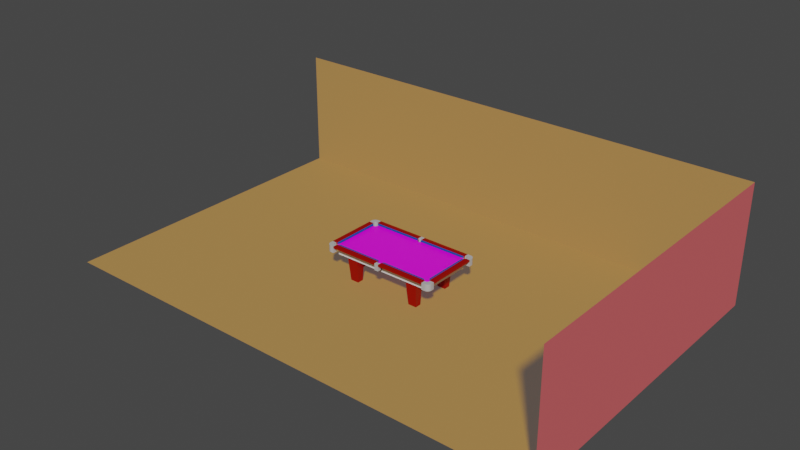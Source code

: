 # Source: p7.blend  (saved by Blender 2.80.75; exported with 4.5.12 LTS)
import bpy
from mathutils import Matrix  # noqa: F401  (used for matrix-valued properties, if any)

bpy.ops.wm.read_factory_settings(use_empty=True)
scene = bpy.context.scene
scene.name = 'Scene'

# ---- collections
col_ends = bpy.data.collections.new('Ends'); scene.collection.children.link(col_ends)
col_sides = bpy.data.collections.new('Sides'); scene.collection.children.link(col_sides)

# ---- images (referenced by path relative to the original .blend; pixels are not part of the script)
import os
ASSET_DIR = os.environ.get("B2B_ASSET_DIR", "")  # directory of the original .blend (textures are referenced by path, not embedded)
HERE = os.path.dirname(os.path.abspath(__file__))  # packed textures are extracted next to this script under _unpacked/

def load_image(name, relpath, width, height, colorspace="sRGB"):
    """Load a texture the original file referenced (path relative to the .blend, or extracted next to this script)."""
    p = next((c for c in (os.path.join(HERE, relpath), os.path.join(ASSET_DIR, relpath)) if relpath and os.path.exists(c)), "")
    if p:
        img = bpy.data.images.load(p, check_existing=True)
        img.name = name
    else:  # same state as the original file: an image datablock whose file is absent (Cycles renders it pink)
        img = bpy.data.images.new(name, width, height)
        img.source = "FILE"
        img.filepath = "//" + (relpath or name)
    img.colorspace_settings.name = colorspace
    return img
img_cushion_jpg = load_image('cushion.jpg', 'cushion.jpg', 1024, 1024, 'sRGB')

# ---- materials (node trees are filled in below, after node groups)
mat_material_004 = bpy.data.materials.new('Material.004')
mat_material_004.use_transparent_shadow = False
mat_material_001 = bpy.data.materials.new('Material.001')
mat_material_001.use_transparent_shadow = False
mat_material_001.preview_render_type = 'CUBE'
mat_floor = bpy.data.materials.new('floor')
mat_floor.use_transparent_shadow = False
mat_wall1 = bpy.data.materials.new('wall1')
mat_wall1.use_transparent_shadow = False
mat_material = bpy.data.materials.new('Material')
mat_material.use_transparent_shadow = False
mat_cushionblue = bpy.data.materials.new('CushionBlue')
mat_cushionblue.use_backface_culling = True
mat_cushionblue.use_transparent_shadow = False
mat_blackpocket = bpy.data.materials.new('blackpocket')
mat_blackpocket.use_transparent_shadow = False

# ---- node groups
ng_auto_smooth = bpy.data.node_groups.new('Auto Smooth', 'GeometryNodeTree')
_s = ng_auto_smooth.interface.new_socket(name='Geometry', in_out='OUTPUT', socket_type='NodeSocketGeometry')
_s = ng_auto_smooth.interface.new_socket(name='Geometry', in_out='INPUT', socket_type='NodeSocketGeometry')
_s = ng_auto_smooth.interface.new_socket(name='Angle', in_out='INPUT', socket_type='NodeSocketFloat')
_s.subtype = 'ANGLE'
_s.min_value = 0.0
_s.max_value = 3.142
ng_auto_smooth.is_modifier = True
_N = ng_auto_smooth.nodes; _L = ng_auto_smooth.links
n0 = _N.new('NodeGroupOutput'); n0.name = 'Group Output'; n0.location = (480, -100)
n1 = _N.new('NodeGroupInput'); n1.name = 'Group Input'; n1.location = (-420, -300)
n2 = _N.new('NodeGroupInput'); n2.name = 'Group Input.001'; n2.location = (-60, -100)
n3 = _N.new('GeometryNodeSetShadeSmooth'); n3.name = 'Set Shade Smooth'; n3.location = (120, -100)
n3.domain = 'EDGE'
n4 = _N.new('GeometryNodeSetShadeSmooth'); n4.name = 'Set Shade Smooth.001'; n4.location = (300, -100)
n5 = _N.new('GeometryNodeInputMeshEdgeAngle'); n5.name = 'Edge Angle'; n5.location = (-420, -220)
n6 = _N.new('GeometryNodeInputEdgeSmooth'); n6.name = 'Is Edge Smooth'; n6.location = (-60, -160)
n7 = _N.new('GeometryNodeInputShadeSmooth'); n7.name = 'Is Face Smooth'; n7.location = (-240, -340)
n8 = _N.new('FunctionNodeBooleanMath'); n8.name = 'Boolean Math'; n8.location = (-60, -220)
n9 = _N.new('FunctionNodeCompare'); n9.name = 'Compare'; n9.location = (-240, -180)
n9.operation = 'LESS_EQUAL'
_L.new(n5.outputs[0], n9.inputs[0])
_L.new(n4.outputs[0], n0.inputs[0])
_L.new(n1.outputs[1], n9.inputs[1])
_L.new(n9.outputs[0], n8.inputs[0])
_L.new(n7.outputs[0], n8.inputs[1])
_L.new(n2.outputs[0], n3.inputs[0])
_L.new(n6.outputs[0], n3.inputs[1])
_L.new(n3.outputs[0], n4.inputs[0])
_L.new(n8.outputs[0], n3.inputs[2])
n0.is_active_output = True

# ---- material node trees
mat_material_004.use_nodes = True; mat_material_004.node_tree.nodes.clear()
_N = mat_material_004.node_tree.nodes; _L = mat_material_004.node_tree.links
n0 = _N.new('ShaderNodeOutputMaterial'); n0.name = 'Material Output'; n0.location = (300, 300)
n1 = _N.new('ShaderNodeBsdfPrincipled'); n1.name = 'Principled BSDF'; n1.location = (10, 300)
n1.distribution = 'GGX'
n1.subsurface_method = 'BURLEY'
n1.inputs[3].default_value = 1.45
n1.inputs[27].default_value = (0.0, 0.0, 0.0, 1.0)
n1.inputs[28].default_value = 1.0
n2 = _N.new('ShaderNodeTexImage'); n2.name = 'Image Texture'; n2.location = (-300, 300)
n2.image = img_cushion_jpg
_L.new(n1.outputs[0], n0.inputs[0])
_L.new(n2.outputs[0], n1.inputs[0])
n0.is_active_output = True
mat_material_001.use_nodes = True; mat_material_001.node_tree.nodes.clear()
_N = mat_material_001.node_tree.nodes; _L = mat_material_001.node_tree.links
n0 = _N.new('ShaderNodeOutputMaterial'); n0.name = 'Material Output'; n0.location = (300, 300)
n1 = _N.new('ShaderNodeBsdfPrincipled'); n1.name = 'Principled BSDF'; n1.location = (10, 300)
n1.distribution = 'GGX'
n1.subsurface_method = 'BURLEY'
n1.inputs[0].default_value = (0.477, 0.477, 0.477, 1.0)
n1.inputs[2].default_value = 0.0
n1.inputs[3].default_value = 1.45
n1.inputs[13].default_value = 0.2963
n1.inputs[14].default_value = (0.477, 0.477, 0.477, 1.0)
n1.inputs[27].default_value = (0.0, 0.0, 0.0, 1.0)
n1.inputs[28].default_value = 1.0
_L.new(n1.outputs[0], n0.inputs[0])
n0.is_active_output = True
mat_floor.use_nodes = True; mat_floor.node_tree.nodes.clear()
_N = mat_floor.node_tree.nodes; _L = mat_floor.node_tree.links
n0 = _N.new('ShaderNodeOutputMaterial'); n0.name = 'Material Output'; n0.location = (300, 300)
n1 = _N.new('ShaderNodeBsdfPrincipled'); n1.name = 'Principled BSDF'; n1.location = (10, 300)
n1.distribution = 'GGX'
n1.subsurface_method = 'BURLEY'
n1.inputs[0].default_value = (0.3844, 0.1775, 0.0, 1.0)
n1.inputs[2].default_value = 0.0
n1.inputs[3].default_value = 1.45
n1.inputs[13].default_value = 0.0
n1.inputs[20].default_value = 0.0
n1.inputs[27].default_value = (0.05497, 0.05497, 0.05497, 1.0)
n1.inputs[28].default_value = 1.0
_L.new(n1.outputs[0], n0.inputs[0])
n0.is_active_output = True
mat_wall1.use_nodes = True; mat_wall1.node_tree.nodes.clear()
_N = mat_wall1.node_tree.nodes; _L = mat_wall1.node_tree.links
n0 = _N.new('ShaderNodeOutputMaterial'); n0.name = 'Material Output'; n0.location = (300, 300)
n1 = _N.new('ShaderNodeBsdfPrincipled'); n1.name = 'Principled BSDF'; n1.location = (10, 300)
n1.distribution = 'GGX'
n1.subsurface_method = 'BURLEY'
n1.inputs[0].default_value = (0.5815, 0.02114, 0.02908, 1.0)
n1.inputs[2].default_value = 0.0
n1.inputs[3].default_value = 1.45
n1.inputs[13].default_value = 0.0
n1.inputs[20].default_value = 0.0
n1.inputs[27].default_value = (0.05497, 0.05497, 0.05497, 1.0)
n1.inputs[28].default_value = 1.0
_L.new(n1.outputs[0], n0.inputs[0])
n0.is_active_output = True
mat_material.use_nodes = True; mat_material.node_tree.nodes.clear()
_N = mat_material.node_tree.nodes; _L = mat_material.node_tree.links
n0 = _N.new('ShaderNodeOutputMaterial'); n0.name = 'Material Output'; n0.location = (300, 300)
n1 = _N.new('ShaderNodeBsdfPrincipled'); n1.name = 'Principled BSDF'; n1.location = (10, 300)
n1.distribution = 'GGX'
n1.subsurface_method = 'BURLEY'
n1.inputs[0].default_value = (0.3264, 0.001793, 0.0, 1.0)
n1.inputs[2].default_value = 0.0
n1.inputs[3].default_value = 1.45
n1.inputs[13].default_value = 0.2043
n1.inputs[20].default_value = 0.0
n1.inputs[27].default_value = (0.0, 0.0, 0.0, 1.0)
n1.inputs[28].default_value = 1.0
_L.new(n1.outputs[0], n0.inputs[0])
n0.is_active_output = True
mat_cushionblue.use_nodes = True; mat_cushionblue.node_tree.nodes.clear()
_N = mat_cushionblue.node_tree.nodes; _L = mat_cushionblue.node_tree.links
n0 = _N.new('ShaderNodeOutputMaterial'); n0.name = 'Material Output'; n0.location = (300, 300)
n1 = _N.new('ShaderNodeBsdfPrincipled'); n1.name = 'Principled BSDF'; n1.location = (10, 300)
n1.distribution = 'GGX'
n1.subsurface_method = 'BURLEY'
n1.inputs[0].default_value = (0.0116, 0.07294, 0.4386, 1.0)
n1.inputs[3].default_value = 1.45
n1.inputs[13].default_value = 0.09877
n1.inputs[20].default_value = 0.0
n1.inputs[27].default_value = (0.0, 0.0, 0.0, 1.0)
n1.inputs[28].default_value = 1.0
_L.new(n1.outputs[0], n0.inputs[0])
n0.is_active_output = True
mat_blackpocket.use_nodes = True; mat_blackpocket.node_tree.nodes.clear()
_N = mat_blackpocket.node_tree.nodes; _L = mat_blackpocket.node_tree.links
n0 = _N.new('ShaderNodeOutputMaterial'); n0.name = 'Material Output'; n0.location = (300, 300)
n1 = _N.new('ShaderNodeBsdfPrincipled'); n1.name = 'Principled BSDF'; n1.location = (10, 300)
n1.distribution = 'GGX'
n1.subsurface_method = 'BURLEY'
n1.inputs[0].default_value = (0.01222, 0.01222, 0.01222, 1.0)
n1.inputs[2].default_value = 0.7147
n1.inputs[3].default_value = 1.45
n1.inputs[13].default_value = 0.06442
n1.inputs[27].default_value = (0.0, 0.0, 0.0, 1.0)
n1.inputs[28].default_value = 1.0
_L.new(n1.outputs[0], n0.inputs[0])
n0.is_active_output = True

# ---- world
world_world = bpy.data.worlds.new('World'); scene.world = world_world
world_world.use_nodes = True; world_world.node_tree.nodes.clear()
_N = world_world.node_tree.nodes; _L = world_world.node_tree.links
n0 = _N.new('ShaderNodeOutputWorld'); n0.name = 'World Output'; n0.location = (300, 300)
n1 = _N.new('ShaderNodeBackground'); n1.name = 'Background'; n1.location = (10, 300)
n1.inputs[0].default_value = (0.05088, 0.05088, 0.05088, 1.0)
_L.new(n1.outputs[0], n0.inputs[0])
n0.is_active_output = True
world_world.color = (0.05088, 0.05088, 0.05088)
world_world.use_sun_shadow = False
world_world.sun_shadow_jitter_overblur = 0.0

# ---- meshes
me_cube_007 = bpy.data.meshes.new('Cube.007')
me_cube_007.from_pydata([(-1.0, -1.0, -1.0), (-1.0, -1.0, 1.0), (-1.0, 1.0, -1.0), (-1.0, 1.0, 1.0), (1.0, -1.0, -1.0), (1.0, -1.0, 1.0), (1.0, 1.0, -1.0), (1.0, 1.0, 1.0)], [], [(0, 1, 3, 2), (2, 3, 7, 6), (6, 7, 5, 4), (4, 5, 1, 0)])
_uv = me_cube_007.uv_layers.new(name='UVMap')
_uv.uv.foreach_set('vector', [0.375, 0.0, 0.625, 0.0, 0.625, 0.25, 0.375, 0.25, 0.375, 0.25, 0.625, 0.25, 0.625, 0.5, 0.375, 0.5, 0.375, 0.5, 0.625, 0.5, 0.625, 0.75, 0.375, 0.75, 0.375, 0.75, 0.625, 0.75, 0.625, 1.0, 0.375, 1.0])
me_cube_007.use_remesh_preserve_volume = False
me_cube_007.use_remesh_preserve_attributes = False
me_cube_007.use_mirror_vertex_groups = False
me_cube_007.update()
me_cube_001 = bpy.data.meshes.new('Cube.001')
me_cube_001.from_pydata([(-0.07864, 1.0, -1.0), (-0.07864, 1.0, 1.0), (-0.07864, -1.0, -1.0), (-0.07864, -1.0, 1.0), (0.08267, 1.0, 1.0), (0.08267, -1.0, -1.0), (0.08267, 1.0, -1.0), (0.08267, -1.0, 1.0), (-1.0, -0.7484, -1.0), (-1.0, -0.7484, 1.0), (1.0, -0.7484, -1.0), (1.0, -0.7484, 1.0), (-0.07864, -0.7484, 1.0), (0.08267, -0.7484, 1.0), (-1.0, 0.7396, 1.0), (1.0, 0.7396, -1.0), (-1.0, 0.7396, -1.0), (1.0, 0.7396, 1.0), (-0.07864, 0.7396, 1.0), (0.08267, 0.7396, 1.0), (0.869, 1.0, 1.0), (0.869, -1.0, -1.0), (0.869, 1.0, -1.0), (0.869, -1.0, 1.0), (0.869, -0.7484, 1.0), (0.869, 0.7396, 1.0), (-0.8569, 1.0, -1.0), (-0.8569, -1.0, 1.0), (-0.8569, 1.0, 1.0), (-0.8569, -1.0, -1.0), (-0.8569, -0.7484, 1.0), (-0.8569, 0.7396, 1.0), (-0.01851, 0.9353, 1.0), (-0.01851, 0.9353, -1.0), (5.726e-05, 0.9277, 1.0), (5.726e-05, 0.9277, -1.0), (-0.04401, 1.0, -1.0), (-0.04336, 0.9882, 1.0), (-0.04401, 1.0, 1.0), (-0.04336, 0.9882, -1.0), (-0.03387, 0.9567, 1.0), (-0.03387, 0.9567, -1.0), (-0.01851, -0.9353, 1.0), (-0.01851, -0.9353, -1.0), (5.726e-05, -0.9277, 1.0), (5.726e-05, -0.9277, -1.0), (-0.03387, -0.9567, 1.0), (-0.03387, -0.9567, -1.0), (0.04348, -0.9882, 1.0), (0.04412, -1.0, 1.0), (0.04412, -1.0, -1.0), (0.04348, -0.9882, -1.0), (0.01863, -0.9353, 1.0), (0.01863, -0.9353, -1.0), (0.04348, 0.9882, 1.0), (0.04348, 0.9882, -1.0), (0.04412, 1.0, 1.0), (0.04412, 1.0, -1.0), (-0.04336, -0.9882, 1.0), (-0.04336, -0.9882, -1.0), (-0.04401, -1.0, 1.0), (0.03398, -0.9567, 1.0), (0.03398, -0.9567, -1.0), (-0.04401, -1.0, -1.0), (0.03398, 0.9567, 1.0), (0.03398, 0.9567, -1.0), (0.01863, 0.9353, 1.0), (0.01863, 0.9353, -1.0), (0.9264, 0.994, 1.0), (0.9264, 0.994, -1.0), (0.9198, 0.9551, 1.0), (0.9198, 0.9551, -1.0), (0.9708, 0.8465, 1.0), (0.9708, 0.8465, -1.0), (0.922, 0.9144, 1.0), (0.922, 0.9144, -1.0), (0.9499, 0.855, 1.0), (0.9499, 0.855, -1.0), (0.9327, 0.879, 1.0), (0.9327, 0.879, -1.0), (-0.9327, -0.879, 1.0), (-0.9327, -0.879, -1.0), (-0.922, -0.9144, 1.0), (-0.922, -0.9144, -1.0), (0.9292, -1.0, 1.0), (0.9292, -1.0, -1.0), (0.9264, -0.994, 1.0), (0.9264, -0.994, -1.0), (0.9499, -0.855, 1.0), (0.9499, -0.855, -1.0), (-1.0, -0.8666, -1.0), (-0.9917, -0.855, 1.0), (-1.0, -0.8666, 1.0), (-0.9917, -0.855, -1.0), (0.9708, -0.8465, 1.0), (0.9708, -0.8465, -1.0), (-0.9708, -0.8465, 1.0), (-0.9708, -0.8465, -1.0), (-0.9264, -0.994, 1.0), (-0.9264, -0.994, -1.0), (-0.9292, -1.0, 1.0), (-0.9292, -1.0, -1.0), (-0.9198, -0.9551, 1.0), (-0.9198, -0.9551, -1.0), (0.9917, -0.855, 1.0), (0.9917, -0.855, -1.0), (1.0, -0.8666, -1.0), (1.0, -0.8666, 1.0), (-0.922, 0.9144, 1.0), (-0.922, 0.9144, -1.0), (-0.9327, 0.879, 1.0), (-0.9327, 0.879, -1.0), (-1.0, 0.8666, 1.0), (-1.0, 0.8666, -1.0), (-0.9917, 0.855, 1.0), (-0.9917, 0.855, -1.0), (-0.9708, 0.8465, 1.0), (-0.9708, 0.8465, -1.0), (0.9292, 1.0, -1.0), (0.9292, 1.0, 1.0), (0.922, -0.9144, 1.0), (0.922, -0.9144, -1.0), (0.9198, -0.9551, 1.0), (0.9198, -0.9551, -1.0), (0.9917, 0.855, 1.0), (0.9917, 0.855, -1.0), (-0.9198, 0.9551, 1.0), (-0.9198, 0.9551, -1.0), (-0.9264, 0.994, 1.0), (-0.9264, 0.994, -1.0), (-0.9292, 1.0, 1.0), (-0.9292, 1.0, -1.0), (-0.9499, 0.855, 1.0), (-0.9499, 0.855, -1.0), (0.9327, -0.879, 1.0), (0.9327, -0.879, -1.0), (-0.9499, -0.855, 1.0), (-0.9499, -0.855, -1.0), (1.0, 0.8666, 1.0), (1.0, 0.8666, -1.0)], [], [(16, 14, 112, 113), (22, 20, 119, 118), (10, 11, 107, 106), (29, 27, 100, 101), (30, 9, 92, 91, 96, 136, 80, 82, 102, 98, 100, 27), (13, 12, 3, 60, 58, 46, 42, 44, 52, 61, 48, 49, 7), (5, 7, 49, 50), (26, 28, 1, 0), (21, 23, 7, 5), (24, 13, 7, 23), (0, 1, 38, 36), (25, 19, 13, 24), (19, 18, 12, 13), (31, 14, 9, 30), (15, 17, 11, 10), (28, 130, 128, 126, 108, 110, 132, 116, 114, 112, 14, 31), (4, 56, 54, 64, 66, 34, 32, 40, 37, 38, 1, 18, 19), (20, 4, 19, 25), (8, 9, 14, 16), (17, 25, 24, 11), (11, 24, 23, 84, 86, 122, 120, 134, 88, 94, 104, 107), (6, 4, 20, 22), (1, 28, 31, 18), (18, 31, 30, 12), (12, 30, 27, 3), (2, 3, 27, 29), (51, 48, 61, 62), (48, 51, 50, 49), (63, 60, 3, 2), (55, 54, 56, 57), (37, 39, 36, 38), (57, 56, 4, 6), (35, 34, 66, 67), (39, 37, 40, 41), (45, 44, 42, 43), (59, 58, 60, 63), (43, 42, 46, 47), (65, 64, 54, 55), (67, 66, 64, 65), (53, 52, 44, 45), (33, 32, 34, 35), (47, 46, 58, 59), (62, 61, 52, 53), (41, 40, 32, 33), (73, 72, 124, 125), (121, 120, 122, 123), (123, 122, 86, 87), (90, 92, 9, 8), (137, 136, 96, 97), (138, 124, 72, 76, 78, 74, 70, 68, 119, 20, 25, 17), (98, 99, 101, 100), (95, 94, 88, 89), (133, 132, 110, 111), (81, 80, 136, 137), (111, 110, 108, 109), (131, 130, 28, 26), (93, 91, 92, 90), (109, 108, 126, 127), (127, 126, 128, 129), (71, 70, 74, 75), (135, 134, 120, 121), (103, 102, 82, 83), (125, 124, 138, 139), (77, 76, 72, 73), (105, 104, 94, 95), (129, 128, 130, 131), (79, 78, 76, 77), (87, 86, 84, 85), (85, 84, 23, 21), (139, 138, 17, 15), (115, 114, 116, 117), (97, 96, 91, 93), (69, 68, 70, 71), (83, 82, 80, 81), (104, 105, 106, 107), (89, 88, 134, 135), (117, 116, 132, 133), (75, 74, 78, 79), (99, 98, 102, 103), (114, 115, 113, 112), (68, 69, 118, 119)])
_uv = me_cube_001.uv_layers.new(name='UVMap')
_uv.uv.foreach_set('vector', [0.872, -0.5, 0.872, 0.5, 0.9355, 0.5, 0.9355, -0.5, 1.168, -0.5, 1.168, 0.5, 1.198, 0.5, 1.198, -0.5, 0.128, -0.5, 0.128, 0.5, 0.06892, 0.5, 0.06892, -0.5, 0.3054, -0.5, 0.3054, 0.5, 0.2693, 0.5, 0.2693, -0.5, 0.09827, 0.1654, 0.0339, 0.1654, 0.0339, 0.1122, 0.03764, 0.1175, 0.04704, 0.1213, 0.05643, 0.1175, 0.0642, 0.1066, 0.069, 0.0907, 0.07, 0.0724, 0.06703, 0.0549, 0.06577, 0.0522, 0.09827, 0.0522, 0.5211, 0.1654, 0.4485, 0.1654, 0.4485, 0.0522, 0.4641, 0.0522, 0.4644, 0.05751, 0.4687, 0.07169, 0.4756, 0.08131, 0.4839, 0.08471, 0.4923, 0.08131, 0.4992, 0.07169, 0.5035, 0.05751, 0.5038, 0.0522, 0.5211, 0.0522, 0.7752, -0.5, 0.7752, 0.5, 0.756, 0.5, 0.756, -0.5, 0.3054, -0.5, 0.3054, 0.5, 0.6946, 0.5, 0.6946, -0.5, 1.168, -0.5, 1.168, 0.5, 0.7752, 0.5, 0.7752, -0.5, 0.8749, 0.1654, 0.5211, 0.1654, 0.5211, 0.0522, 0.8749, 0.0522, 0.6946, -0.5, 0.6946, 0.5, 0.7119, 0.5, 0.7119, -0.5, 0.8749, 0.835, 0.5211, 0.835, 0.5211, 0.1654, 0.8749, 0.1654, 0.5211, 0.835, 0.4485, 0.835, 0.4485, 0.1654, 0.5211, 0.1654, 0.09827, 0.835, 0.0339, 0.835, 0.0339, 0.1654, 0.09827, 0.1654, 0.872, -0.5, 0.872, 0.5, 0.128, 0.5, 0.128, -0.5, 0.09827, 0.9522, 0.06577, 0.9522, 0.06703, 0.9495, 0.07, 0.932, 0.069, 0.9137, 0.0642, 0.8977, 0.05643, 0.8869, 0.04704, 0.8831, 0.03764, 0.8869, 0.0339, 0.8921, 0.0339, 0.835, 0.09827, 0.835, 0.5211, 0.9522, 0.5038, 0.9522, 0.5035, 0.9469, 0.4992, 0.9327, 0.4923, 0.9231, 0.4839, 0.9197, 0.4756, 0.9231, 0.4687, 0.9327, 0.4644, 0.9469, 0.4641, 0.9522, 0.4485, 0.9522, 0.4485, 0.835, 0.5211, 0.835, 0.8749, 0.9522, 0.5211, 0.9522, 0.5211, 0.835, 0.8749, 0.835, 0.128, -0.5, 0.128, 0.5, 0.872, 0.5, 0.872, -0.5, 0.9339, 0.835, 0.8749, 0.835, 0.8749, 0.1654, 0.9339, 0.1654, 0.9339, 0.1654, 0.8749, 0.1654, 0.8749, 0.0522, 0.902, 0.0522, 0.9008, 0.0549, 0.8978, 0.0724, 0.8988, 0.0907, 0.9036, 0.1066, 0.9114, 0.1175, 0.9208, 0.1213, 0.9302, 0.1175, 0.9339, 0.1122, 0.7752, -0.5, 0.7752, 0.5, 1.168, 0.5, 1.168, -0.5, 0.4485, 0.9522, 0.09827, 0.9522, 0.09827, 0.835, 0.4485, 0.835, 0.4485, 0.835, 0.09827, 0.835, 0.09827, 0.1654, 0.4485, 0.1654, 0.4485, 0.1654, 0.09827, 0.1654, 0.09827, 0.0522, 0.4485, 0.0522, 0.6946, -0.5, 0.6946, 0.5, 0.3054, 0.5, 0.3054, -0.5, 0.008096, -0.5, 0.008096, 0.5, 0.02385, 0.5, 0.02385, -0.5, 0.008096, 0.5, 0.008096, -0.5, 0.002196, -0.5, 0.002196, 0.5, 0.7119, -0.5, 0.7119, 0.5, 0.6946, 0.5, 0.6946, -0.5, 0.9963, -0.5, 0.9963, 0.5, 1.002, 0.5, 1.002, -0.5, 0.9963, 0.5, 0.9963, -0.5, 1.002, -0.5, 1.002, 0.5, 0.756, -0.5, 0.756, 0.5, 0.7752, 0.5, 0.7752, -0.5, 0.7339, -0.5, 0.7339, 0.5, 0.7432, 0.5, 0.7432, -0.5, 0.9963, -0.5, 0.9963, 0.5, 0.9805, 0.5, 0.9805, -0.5, 0.7339, -0.5, 0.7339, 0.5, 0.7246, 0.5, 0.7246, -0.5, 0.008096, -0.5, 0.008096, 0.5, 0.002196, 0.5, 0.002196, -0.5, 0.03454, -0.5, 0.03454, 0.5, 0.02385, 0.5, 0.02385, -0.5, 0.9805, -0.5, 0.9805, 0.5, 0.9963, 0.5, 0.9963, -0.5, 0.9698, -0.5, 0.9698, 0.5, 0.9805, 0.5, 0.9805, -0.5, 0.7432, -0.5, 0.7432, 0.5, 0.7339, 0.5, 0.7339, -0.5, 0.7246, -0.5, 0.7246, 0.5, 0.7339, 0.5, 0.7339, -0.5, 0.02385, -0.5, 0.02385, 0.5, 0.008096, 0.5, 0.008096, -0.5, 0.02385, -0.5, 0.02385, 0.5, 0.03454, 0.5, 0.03454, -0.5, 0.9805, -0.5, 0.9805, 0.5, 0.9698, 0.5, 0.9698, -0.5, 1.219, -0.5, 1.219, 0.5, 1.23, 0.5, 1.23, -0.5, 0.04498, -0.5, 0.04498, 0.5, 0.02465, 0.5, 0.02465, -0.5, 0.02465, -0.5, 0.02465, 0.5, 0.005198, 0.5, 0.005198, -0.5, 0.06892, -0.5, 0.06892, 0.5, 0.128, 0.5, 0.128, -0.5, 0.2589, -0.5, 0.2589, 0.5, 0.2485, 0.5, 0.2485, -0.5, 0.9339, 0.8921, 0.9302, 0.8869, 0.9208, 0.8831, 0.9114, 0.8869, 0.9036, 0.8977, 0.8988, 0.9137, 0.8978, 0.932, 0.9008, 0.9495, 0.902, 0.9522, 0.8749, 0.9522, 0.8749, 0.835, 0.9339, 0.835, 0.005198, 0.5, 0.005198, -0.5, 0.002196, -0.5, 0.002196, 0.5, 1.219, -0.5, 1.219, 0.5, 1.209, 0.5, 1.209, -0.5, 0.9297, -0.5, 0.9297, 0.5, 0.9417, 0.5, 0.9417, -0.5, 0.06269, -0.5, 0.06269, 0.5, 0.07471, 0.5, 0.07471, -0.5, 0.9417, -0.5, 0.9417, 0.5, 0.9594, 0.5, 0.9594, -0.5, 0.2693, -0.5, 0.2693, 0.5, 0.3054, 0.5, 0.3054, -0.5, 0.07471, -0.5, 0.07471, 0.5, 0.06892, 0.5, 0.06892, -0.5, 0.9594, -0.5, 0.9594, 0.5, 0.9797, 0.5, 0.9797, -0.5, 0.9797, -0.5, 0.9797, 0.5, 0.9992, 0.5, 0.9992, -0.5, 0.9797, -0.5, 0.9797, 0.5, 0.9594, 0.5, 0.9594, -0.5, 0.06269, -0.5, 0.06269, 0.5, 0.04498, 0.5, 0.04498, -0.5, 0.02465, -0.5, 0.02465, 0.5, 0.04498, 0.5, 0.04498, -0.5, 0.9297, -0.5, 0.9297, 0.5, 0.9355, 0.5, 0.9355, -0.5, 1.209, -0.5, 1.209, 0.5, 1.219, 0.5, 1.219, -0.5, 1.23, -0.5, 1.23, 0.5, 1.219, 0.5, 1.219, -0.5, 0.9992, -0.5, 0.9992, 0.5, 1.002, 0.5, 1.002, -0.5, 0.9417, -0.5, 0.9417, 0.5, 0.9297, 0.5, 0.9297, -0.5, 0.005198, -0.5, 0.005198, 0.5, 0.002196, 0.5, 0.002196, -0.5, 1.198, -0.5, 1.198, 0.5, 1.168, 0.5, 1.168, -0.5, 0.9355, -0.5, 0.9355, 0.5, 0.872, 0.5, 0.872, -0.5, 0.2381, -0.5, 0.2381, 0.5, 0.2485, 0.5, 0.2485, -0.5, 0.2485, -0.5, 0.2485, 0.5, 0.2381, 0.5, 0.2381, -0.5, 0.9992, -0.5, 0.9992, 0.5, 0.9797, 0.5, 0.9797, -0.5, 0.04498, -0.5, 0.04498, 0.5, 0.06269, 0.5, 0.06269, -0.5, 0.07471, 0.5, 0.07471, -0.5, 0.06892, -0.5, 0.06892, 0.5, 0.07471, -0.5, 0.07471, 0.5, 0.06269, 0.5, 0.06269, -0.5, 0.2485, -0.5, 0.2485, 0.5, 0.2589, 0.5, 0.2589, -0.5, 0.9594, -0.5, 0.9594, 0.5, 0.9417, 0.5, 0.9417, -0.5, 0.005198, -0.5, 0.005198, 0.5, 0.02465, 0.5, 0.02465, -0.5, 0.9297, 0.5, 0.9297, -0.5, 0.9355, -0.5, 0.9355, 0.5, 0.9992, 0.5, 0.9992, -0.5, 1.002, -0.5, 1.002, 0.5])
me_cube_001.materials.append(mat_material_004)
me_cube_001.use_remesh_preserve_volume = False
me_cube_001.use_remesh_preserve_attributes = False
me_cube_001.use_mirror_vertex_groups = False
me_cube_001.update()
me_cube_004 = bpy.data.meshes.new('Cube.004')
me_cube_004.from_pydata([(-1.046, -1.046, -1.468), (-1.046, -1.046, 0.532), (1.0, 0.9597, -1.468), (1.0, 0.9597, 0.532), (1.0, 0.1344, -1.468), (-0.1816, -1.046, -1.468), (0.9597, -0.1714, -1.468), (0.8417, -0.4563, -1.468), (0.6539, -0.7009, -1.468), (0.4092, -0.8886, -1.468), (0.1242, -1.006, -1.468), (-0.1816, -1.046, 0.532), (1.0, 0.1344, 0.532), (0.1242, -1.006, 0.532), (0.4092, -0.8886, 0.532), (0.6539, -0.7009, 0.532), (0.8417, -0.4563, 0.532), (0.9597, -0.1714, 0.532), (-1.046, 0.09441, -1.468), (-1.046, 0.09441, 0.532), (-0.1386, 0.9597, -1.468), (-0.1386, 0.9597, 0.532), (-0.07391, 0.8023, 0.532), (-0.8635, 0.01391, 0.532), (-0.07308, 0.681, 0.532), (-0.08384, 0.5578, 0.532), (-0.1091, 0.4382, 0.532), (-0.1518, 0.3281, 0.532), (-0.2146, 0.2334, 0.532), (-0.2943, 0.1538, 0.532), (-0.3891, 0.0911, 0.532), (-0.4993, 0.04858, 0.532), (-0.619, 0.0235, 0.532), (-0.7423, 0.0129, 0.532), (-0.8635, 0.01391, -1.468), (-0.07391, 0.8023, -1.468), (-0.7423, 0.0129, -1.468), (-0.619, 0.0235, -1.468), (-0.4993, 0.04859, -1.468), (-0.3891, 0.0911, -1.468), (-0.2943, 0.1538, -1.468), (-0.2146, 0.2334, -1.468), (-0.1518, 0.3281, -1.468), (-0.1091, 0.4382, -1.468), (-0.08384, 0.5578, -1.468), (-0.07308, 0.681, -1.468)], [], [(20, 21, 3, 2), (5, 11, 1, 0), (2, 3, 12, 4), (11, 5, 10, 13), (13, 10, 9, 14), (14, 9, 8, 15), (15, 8, 7, 16), (16, 7, 6, 17), (17, 6, 4, 12), (20, 35, 22, 21), (0, 1, 19, 18), (3, 21, 22, 24, 25, 26, 27, 28, 29, 30, 31, 32, 33, 23, 19, 1, 11, 13, 14, 15, 16, 17, 12), (20, 2, 4, 6, 7, 8, 9, 10, 5, 0, 18, 34, 36, 37, 38, 39, 40, 41, 42, 43, 44, 45, 35), (34, 23, 33, 36), (36, 33, 32, 37), (37, 32, 31, 38), (38, 31, 30, 39), (39, 30, 29, 40), (40, 29, 28, 41), (41, 28, 27, 42), (42, 27, 26, 43), (43, 26, 25, 44), (44, 25, 24, 45), (45, 24, 22, 35), (34, 18, 19, 23)])
_uv = me_cube_004.uv_layers.new(name='UVMap')
_uv.uv.foreach_set('vector', [0.375, 0.3589, 0.625, 0.3589, 0.625, 0.5, 0.375, 0.5, 0.375, 0.8944, 0.625, 0.8944, 0.625, 1.0, 0.375, 1.0, 0.375, 0.5, 0.625, 0.5, 0.625, 0.6028, 0.375, 0.6028, 0.625, 0.8944, 0.375, 0.8944, 0.3393, 0.8197, 0.6607, 0.8197, 0.6607, 0.8197, 0.3393, 0.8197, 0.3509, 0.7916, 0.6491, 0.7916, 0.6491, 0.7916, 0.3509, 0.7916, 0.3609, 0.7356, 0.6391, 0.7356, 0.6391, 0.7356, 0.3609, 0.7356, 0.3686, 0.6764, 0.6314, 0.6764, 0.6314, 0.6764, 0.3686, 0.6764, 0.3734, 0.6409, 0.6266, 0.6409, 0.6266, 0.6409, 0.3734, 0.6409, 0.375, 0.6028, 0.625, 0.6028, 0.2339, 0.5, 0.2291, 0.5048, 0.7598, 0.4841, 0.7661, 0.5, 0.375, 0.0, 0.625, 0.0, 0.625, 0.1422, 0.375, 0.1422, 0.625, 0.5, 0.7661, 0.5, 0.7709, 0.5048, 0.7603, 0.4777, 0.7582, 0.4642, 0.7575, 0.4507, 0.7579, 0.4377, 0.7584, 0.4263, 0.7328, 0.3563, 0.7291, 0.3497, 0.7245, 0.3423, 0.72, 0.3333, 0.7158, 0.3226, 0.8679, 0.6008, 0.875, 0.6078, 0.875, 0.75, 0.7694, 0.75, 0.6607, 0.8197, 0.6491, 0.7916, 0.6391, 0.7356, 0.6314, 0.6764, 0.6266, 0.6409, 0.625, 0.6028, 0.2339, 0.5, 0.375, 0.5, 0.375, 0.6028, 0.3734, 0.6409, 0.3686, 0.6764, 0.3609, 0.7356, 0.3509, 0.7916, 0.3393, 0.8197, 0.2306, 0.75, 0.125, 0.75, 0.125, 0.6078, 0.1321, 0.6008, 0.1386, 0.5936, 0.1446, 0.5855, 0.1498, 0.5764, 0.1542, 0.5669, 0.1589, 0.5581, 0.1845, 0.5328, 0.1937, 0.528, 0.2036, 0.5233, 0.213, 0.5178, 0.2215, 0.5116, 0.2291, 0.5048, 0.1321, 0.6008, 0.6342, 0.1654, 0.7158, 0.3226, 0.1386, 0.5936, 0.1386, 0.5936, 0.7158, 0.3226, 0.72, 0.3333, 0.1446, 0.5855, 0.1446, 0.5855, 0.72, 0.3333, 0.7245, 0.3423, 0.1498, 0.5764, 0.1498, 0.5764, 0.7245, 0.3423, 0.7291, 0.3497, 0.1542, 0.5669, 0.1542, 0.5669, 0.7291, 0.3497, 0.7328, 0.3563, 0.1589, 0.5581, 0.1589, 0.5581, 0.7328, 0.3563, 0.7584, 0.4263, 0.1845, 0.5328, 0.1845, 0.5328, 0.7584, 0.4263, 0.7579, 0.4377, 0.1937, 0.528, 0.1937, 0.528, 0.7579, 0.4377, 0.7575, 0.4507, 0.2036, 0.5233, 0.2036, 0.5233, 0.7575, 0.4507, 0.7582, 0.4642, 0.213, 0.5178, 0.213, 0.5178, 0.7582, 0.4642, 0.7603, 0.4777, 0.2215, 0.5116, 0.2215, 0.5116, 0.7603, 0.4777, 0.7598, 0.4841, 0.2291, 0.5048, 0.1321, 0.6008, 0.125, 0.6078, 0.625, 0.1422, 0.6342, 0.1654])
me_cube_004.materials.append(mat_material_001)
me_cube_004.use_remesh_preserve_volume = False
me_cube_004.use_remesh_preserve_attributes = False
me_cube_004.use_mirror_vertex_groups = False
me_cube_004.update()
me_cube_005 = bpy.data.meshes.new('Cube.005')
me_cube_005.from_pydata([(-1.0, -1.0, -1.0), (-1.0, 1.0, -1.0), (1.0, -1.0, -1.0), (1.0, 1.0, -1.0), (-1.0, 1.0, 2.747), (1.0, 1.0, 2.747)], [], [(1, 0, 2, 3), (1, 3, 5, 4)])
_uv = me_cube_005.uv_layers.new(name='UVMap')
_uv.uv.foreach_set('vector', [0.125, 0.5, 0.125, 0.75, 0.375, 0.75, 0.375, 0.5, 0.125, 0.5, 0.375, 0.5, 0.375, 0.5, 0.125, 0.5])
me_cube_005.materials.append(mat_floor)
me_cube_005.use_remesh_preserve_volume = False
me_cube_005.use_remesh_preserve_attributes = False
me_cube_005.use_mirror_vertex_groups = False
me_cube_005.update()
me_cube_009 = bpy.data.meshes.new('Cube.009')
me_cube_009.from_pydata([(1.0, -1.0, -1.0), (1.0, 1.0, -1.0), (1.0, -1.0, 2.747), (1.0, 1.0, 2.747)], [], [(1, 0, 2, 3)])
_uv = me_cube_009.uv_layers.new(name='UVMap')
_uv.uv.foreach_set('vector', [0.375, 0.5, 0.375, 0.75, 0.375, 0.75, 0.375, 0.5])
me_cube_009.materials.append(mat_wall1)
me_cube_009.use_remesh_preserve_volume = False
me_cube_009.use_remesh_preserve_attributes = False
me_cube_009.use_mirror_vertex_groups = False
me_cube_009.update()
me_cube_002 = bpy.data.meshes.new('Cube.002')
me_cube_002.from_pydata([(-0.3732, 9.952, -0.3769), (-0.3735, 9.952, 0.376), (1.844, -0.974, -0.376), (1.844, -0.974, 0.376), (1.844, 9.952, -0.3769), (1.844, 9.952, 0.376), (0.02485, -0.974, -0.376), (-0.3732, -0.5687, -0.3769), (-0.3732, -0.5687, 0.3748), (0.02485, -0.974, 0.376)], [], [(2, 3, 9, 6), (0, 1, 5, 4), (4, 5, 3, 2), (5, 1, 8, 9, 3), (7, 8, 1, 0), (6, 9, 8, 7), (0, 4, 2, 6, 7)])
_uv = me_cube_002.uv_layers.new(name='UVMap')
_uv.uv.foreach_set('vector', [0.375, 0.75, 0.625, 0.75, 0.625, 0.9551, 0.375, 0.9551, 0.375, 0.25, 0.625, 0.25, 0.625, 0.5, 0.375, 0.5, 0.375, 0.5, 0.625, 0.5, 0.625, 0.75, 0.375, 0.75, 0.625, 0.5, 0.875, 0.5, 0.875, 0.7409, 0.8301, 0.75, 0.625, 0.75, 0.375, 0.009115, 0.625, 0.009115, 0.625, 0.25, 0.375, 0.25, 0.375, 0.9551, 0.625, 0.9551, 0.625, 1.0, 0.375, 1.0, 0.125, 0.5, 0.375, 0.5, 0.375, 0.75, 0.1699, 0.75, 0.125, 0.7409])
me_cube_002.materials.append(mat_material)
me_cube_002.use_remesh_preserve_volume = False
me_cube_002.use_remesh_preserve_attributes = False
me_cube_002.use_mirror_vertex_groups = False
me_cube_002.update()
me_cube = bpy.data.meshes.new('Cube')
me_cube.from_pydata([(-1.01, 1.0, -1.0), (-1.0, 1.0, 1.0), (-0.5914, -1.033, -1.0), (-0.5914, -1.033, 1.0), (-0.5914, 1.0, -1.0), (-0.5914, 1.0, 1.0), (-1.548, 1.0, 0.6467), (-0.5914, 1.0, 0.6135), (-0.5914, -1.033, 0.6135), (-1.547, 1.0, 0.5766), (-0.5914, 1.0, 0.5448), (-0.5914, -1.033, 0.5448), (-1.01, -0.9528, -1.0), (-1.0, -0.9547, 1.0), (-0.5914, -1.033, 0.6135), (-1.548, -0.85, 0.6467), (-1.547, -0.8503, 0.5766), (-0.5914, -1.033, 0.5448)], [], [(15, 13, 1, 6), (6, 1, 5, 7), (14, 3, 8), (17, 14, 8, 11), (9, 6, 7, 10), (16, 15, 6, 9), (12, 16, 9, 0), (0, 9, 10, 4), (2, 17, 11), (10, 7, 14, 17), (7, 5, 3, 14), (4, 10, 17, 2), (5, 1, 13, 3), (0, 4, 2, 12), (3, 13, 15, 16, 12, 2, 11, 8)])
_uv = me_cube.uv_layers.new(name='UVMap')
_uv.uv.foreach_set('vector', [0.5, 0.02253, 0.625, 0.00966, 0.625, 0.25, 0.5, 0.25, 0.5, 0.25, 0.625, 0.25, 0.625, 0.5, 0.5, 0.5, 0.5, 0.7499, 0.625, 0.75, 0.5, 0.75, 0.4947, 0.7499, 0.5, 0.7499, 0.5, 0.75, 0.4947, 0.75, 0.4947, 0.25, 0.5, 0.25, 0.5, 0.5, 0.4947, 0.5, 0.4947, 0.0225, 0.5, 0.02253, 0.5, 0.25, 0.4947, 0.25, 0.375, 0.009895, 0.4947, 0.0225, 0.4947, 0.25, 0.375, 0.25, 0.375, 0.25, 0.4947, 0.25, 0.4947, 0.5, 0.375, 0.5, 0.375, 0.7499, 0.4947, 0.7499, 0.4947, 0.75, 0.4947, 0.5, 0.5, 0.5, 0.5, 0.7499, 0.4947, 0.7499, 0.5, 0.5, 0.625, 0.5, 0.625, 0.7499, 0.5, 0.7499, 0.375, 0.5, 0.4947, 0.5, 0.4947, 0.7499, 0.375, 0.7499, 0.625, 0.5, 0.875, 0.5, 0.875, 0.7403, 0.625, 0.7499, 0.125, 0.5, 0.375, 0.5, 0.375, 0.7499, 0.125, 0.7401, 0.625, 0.7499, 0.625, 0.00966, 0.5, 0.02253, 0.4947, 0.0225, 0.125, 0.7401, 0.375, 0.75, 0.4947, 0.75, 0.5, 0.75])
me_cube.materials.append(mat_cushionblue)
me_cube.use_remesh_preserve_volume = False
me_cube.use_remesh_preserve_attributes = False
me_cube.use_mirror_vertex_groups = False
me_cube.update()
me_cube_008 = bpy.data.meshes.new('Cube.008')
me_cube_008.from_pydata([(-1.0, -1.0, -1.291), (-1.0, -1.0, 1.0), (-1.0, 0.7836, -1.291), (-1.0, 0.7836, 1.0), (1.0, -1.0, -1.291), (1.0, -1.0, 1.0), (1.0, 0.7836, -1.291), (1.0, 0.7836, 1.0), (0.0, 0.1968, -1.291), (0.0, 0.1968, 1.0), (0.0, -1.0, -1.291), (0.0, -1.0, 1.0), (-0.5, 0.2928, -1.291), (-0.5, -1.0, 1.0), (-0.5, 0.2928, 1.0), (-0.5, -1.0, -1.291), (0.5, 0.2928, 1.0), (0.5, -1.0, -1.291), (0.5, 0.2928, -1.291), (0.5, -1.0, 1.0), (0.75, 0.4447, 1.0), (0.75, -1.0, -1.291), (0.75, 0.4447, -1.291), (0.75, -1.0, 1.0), (0.25, 0.2188, -1.291), (0.25, -1.0, 1.0), (0.25, 0.2188, 1.0), (0.25, -1.0, -1.291), (-0.25, 0.2188, 1.0), (-0.25, -1.0, -1.291), (-0.25, 0.2188, -1.291), (-0.25, -1.0, 1.0), (-0.75, 0.4447, -1.291), (-0.75, -1.0, 1.0), (-0.75, 0.4447, 1.0), (-0.75, -1.0, -1.291)], [], [(0, 1, 3, 2), (22, 20, 7, 6), (6, 7, 5, 4), (35, 33, 1, 0), (22, 6, 4, 21), (34, 3, 1, 33), (26, 9, 11, 25), (30, 8, 10, 29), (27, 25, 11, 10), (30, 28, 9, 8), (32, 34, 14, 12), (32, 12, 15, 35), (28, 14, 13, 31), (29, 31, 13, 15), (21, 23, 19, 17), (20, 16, 19, 23), (24, 18, 17, 27), (24, 26, 16, 18), (7, 20, 23, 5), (4, 5, 23, 21), (18, 22, 21, 17), (18, 16, 20, 22), (8, 9, 26, 24), (8, 24, 27, 10), (17, 19, 25, 27), (16, 26, 25, 19), (10, 11, 31, 29), (9, 28, 31, 11), (12, 14, 28, 30), (12, 30, 29, 15), (2, 32, 35, 0), (2, 3, 34, 32), (14, 34, 33, 13), (15, 13, 33, 35)])
_uv = me_cube_008.uv_layers.new(name='UVMap')
_uv.uv.foreach_set('vector', [0.375, 0.0, 0.625, 0.0, 0.625, 0.25, 0.375, 0.25, 0.375, 0.4688, 0.625, 0.4688, 0.625, 0.5, 0.375, 0.5, 0.375, 0.5, 0.625, 0.5, 0.625, 0.75, 0.375, 0.75, 0.375, 0.9688, 0.625, 0.9688, 0.625, 1.0, 0.375, 1.0, 0.3438, 0.5, 0.375, 0.5, 0.375, 0.75, 0.3438, 0.75, 0.8438, 0.5, 0.875, 0.5, 0.875, 0.75, 0.8438, 0.75, 0.7188, 0.5, 0.75, 0.5, 0.75, 0.75, 0.7188, 0.75, 0.2188, 0.5, 0.25, 0.5, 0.25, 0.75, 0.2188, 0.75, 0.375, 0.8438, 0.625, 0.8438, 0.625, 0.875, 0.375, 0.875, 0.375, 0.3438, 0.625, 0.3438, 0.625, 0.375, 0.375, 0.375, 0.375, 0.2812, 0.625, 0.2812, 0.625, 0.3125, 0.375, 0.3125, 0.1562, 0.5, 0.1875, 0.5, 0.1875, 0.75, 0.1562, 0.75, 0.7812, 0.5, 0.8125, 0.5, 0.8125, 0.75, 0.7812, 0.75, 0.375, 0.9062, 0.625, 0.9062, 0.625, 0.9375, 0.375, 0.9375, 0.375, 0.7812, 0.625, 0.7812, 0.625, 0.8125, 0.375, 0.8125, 0.6562, 0.5, 0.6875, 0.5, 0.6875, 0.75, 0.6562, 0.75, 0.2812, 0.5, 0.3125, 0.5, 0.3125, 0.75, 0.2812, 0.75, 0.375, 0.4062, 0.625, 0.4062, 0.625, 0.4375, 0.375, 0.4375, 0.625, 0.5, 0.6562, 0.5, 0.6562, 0.75, 0.625, 0.75, 0.375, 0.75, 0.625, 0.75, 0.625, 0.7812, 0.375, 0.7812, 0.3125, 0.5, 0.3438, 0.5, 0.3438, 0.75, 0.3125, 0.75, 0.375, 0.4375, 0.625, 0.4375, 0.625, 0.4688, 0.375, 0.4688, 0.375, 0.375, 0.625, 0.375, 0.625, 0.4062, 0.375, 0.4062, 0.25, 0.5, 0.2812, 0.5, 0.2812, 0.75, 0.25, 0.75, 0.375, 0.8125, 0.625, 0.8125, 0.625, 0.8438, 0.375, 0.8438, 0.6875, 0.5, 0.7188, 0.5, 0.7188, 0.75, 0.6875, 0.75, 0.375, 0.875, 0.625, 0.875, 0.625, 0.9062, 0.375, 0.9062, 0.75, 0.5, 0.7812, 0.5, 0.7812, 0.75, 0.75, 0.75, 0.375, 0.3125, 0.625, 0.3125, 0.625, 0.3438, 0.375, 0.3438, 0.1875, 0.5, 0.2188, 0.5, 0.2188, 0.75, 0.1875, 0.75, 0.125, 0.5, 0.1562, 0.5, 0.1562, 0.75, 0.125, 0.75, 0.375, 0.25, 0.625, 0.25, 0.625, 0.2812, 0.375, 0.2812, 0.8125, 0.5, 0.8438, 0.5, 0.8438, 0.75, 0.8125, 0.75, 0.375, 0.9375, 0.625, 0.9375, 0.625, 0.9688, 0.375, 0.9688])
me_cube_008.materials.append(mat_material_001)
me_cube_008.use_remesh_preserve_volume = False
me_cube_008.use_remesh_preserve_attributes = False
me_cube_008.use_mirror_vertex_groups = False
me_cube_008.update()
me_cube_003 = bpy.data.meshes.new('Cube.003')
me_cube_003.from_pydata([(1.844, -0.974, -0.376), (1.844, -0.974, 0.376), (1.844, 20.02, -0.3769), (1.844, 20.02, 0.376), (0.02485, -0.974, -0.376), (-0.3732, -0.5687, -0.3769), (-0.3732, -0.5687, 0.3748), (0.02485, -0.974, 0.376), (0.06001, 20.02, -0.3769), (0.06001, 20.02, 0.376), (-0.3732, 19.89, -0.3769), (-0.3735, 19.89, 0.376)], [], [(0, 1, 7, 4), (8, 9, 3, 2), (2, 3, 1, 0), (4, 7, 6, 5), (8, 2, 0, 4, 5, 10), (5, 6, 11, 10), (3, 9, 11, 6, 7, 1), (10, 11, 9, 8)])
_uv = me_cube_003.uv_layers.new(name='UVMap')
_uv.uv.foreach_set('vector', [0.375, 0.75, 0.625, 0.75, 0.625, 0.9551, 0.375, 0.9551, 0.375, 0.2988, 0.625, 0.2989, 0.625, 0.5, 0.375, 0.5, 0.375, 0.5, 0.625, 0.5, 0.625, 0.75, 0.375, 0.75, 0.375, 0.9551, 0.625, 0.9551, 0.625, 1.0, 0.375, 1.0, 0.1738, 0.5, 0.375, 0.5, 0.375, 0.75, 0.1699, 0.75, 0.125, 0.7409, 0.125, 0.5016, 0.375, 0.009115, 0.625, 0.009115, 0.625, 0.2484, 0.375, 0.2484, 0.625, 0.5, 0.8261, 0.5, 0.875, 0.5016, 0.875, 0.7409, 0.8301, 0.75, 0.625, 0.75, 0.125, 0.5016, 0.875, 0.5016, 0.625, 0.2989, 0.1738, 0.5])
me_cube_003.materials.append(mat_material)
me_cube_003.use_remesh_preserve_volume = False
me_cube_003.use_remesh_preserve_attributes = False
me_cube_003.use_mirror_vertex_groups = False
me_cube_003.update()
me_sidecushion = bpy.data.meshes.new('SideCushion')
me_sidecushion.from_pydata([(-1.01, 2.899, -1.0), (-1.0, 2.899, 1.0), (-0.5914, -1.033, -1.0), (-0.5914, -1.033, 1.0), (-0.5914, 2.92, -1.0), (-0.5914, 2.92, 1.0), (-1.548, 2.87, 0.6467), (-0.5914, 2.92, 0.6135), (-0.5914, -1.033, 0.6135), (-1.547, 2.87, 0.5766), (-0.5914, 2.92, 0.5448), (-0.5914, -1.033, 0.5448), (-1.01, -0.9528, -1.0), (-1.0, -0.9547, 1.0), (-0.5914, -1.033, 0.6135), (-1.548, -0.85, 0.6467), (-1.547, -0.8503, 0.5766), (-0.5914, -1.033, 0.5448)], [], [(15, 13, 1, 6), (6, 1, 5, 7), (14, 3, 8), (17, 14, 8, 11), (9, 6, 7, 10), (16, 15, 6, 9), (12, 16, 9, 0), (0, 9, 10, 4), (2, 17, 11), (10, 7, 14, 17), (7, 5, 3, 14), (4, 10, 17, 2), (5, 1, 13, 3), (0, 4, 2, 12), (3, 13, 15, 16, 12, 2, 11, 8)])
_uv = me_sidecushion.uv_layers.new(name='UVMap')
_uv.uv.foreach_set('vector', [0.5, 0.02253, 0.625, 0.00966, 0.625, 0.25, 0.5, 0.25, 0.5, 0.25, 0.625, 0.25, 0.625, 0.5, 0.5, 0.5, 0.5, 0.7499, 0.625, 0.75, 0.5, 0.75, 0.4947, 0.7499, 0.5, 0.7499, 0.5, 0.75, 0.4947, 0.75, 0.4947, 0.25, 0.5, 0.25, 0.5, 0.5, 0.4947, 0.5, 0.4947, 0.0225, 0.5, 0.02253, 0.5, 0.25, 0.4947, 0.25, 0.375, 0.009895, 0.4947, 0.0225, 0.4947, 0.25, 0.375, 0.25, 0.375, 0.25, 0.4947, 0.25, 0.4947, 0.5, 0.375, 0.5, 0.375, 0.7499, 0.4947, 0.7499, 0.4947, 0.75, 0.4947, 0.5, 0.5, 0.5, 0.5, 0.7499, 0.4947, 0.7499, 0.5, 0.5, 0.625, 0.5, 0.625, 0.7499, 0.5, 0.7499, 0.375, 0.5, 0.4947, 0.5, 0.4947, 0.7499, 0.375, 0.7499, 0.625, 0.5, 0.875, 0.5, 0.875, 0.7403, 0.625, 0.7499, 0.125, 0.5, 0.375, 0.5, 0.375, 0.7499, 0.125, 0.7401, 0.625, 0.7499, 0.625, 0.00966, 0.5, 0.02253, 0.4947, 0.0225, 0.125, 0.7401, 0.375, 0.75, 0.4947, 0.75, 0.5, 0.75])
me_sidecushion.materials.append(mat_cushionblue)
me_sidecushion.use_remesh_preserve_volume = False
me_sidecushion.use_remesh_preserve_attributes = False
me_sidecushion.use_mirror_vertex_groups = False
me_sidecushion.update()
me_cube_006 = bpy.data.meshes.new('Cube.006')
me_cube_006.from_pydata([(-0.7622, -0.9211, -1.0), (-1.0, -1.0, 1.0), (-0.7622, 0.9211, -1.0), (-1.0, 1.0, 1.0), (0.7622, -0.9211, -1.0), (1.0, -1.0, 1.0), (0.7622, 0.9211, -1.0), (1.0, 1.0, 1.0), (-0.7622, 0.0, 0.2092), (-1.0, 0.0, 1.0), (0.7622, 5.96e-08, 0.2092), (1.0, 0.0, 1.0), (-0.7622, -0.631, 0.2092), (1.0, -0.5, 1.0), (-1.0, -0.5, 1.0), (0.7622, -0.631, 0.2092), (-1.0, 0.5, 1.0), (0.7622, 0.631, 0.2092), (-0.7622, 0.631, 0.2092), (1.0, 0.5, 1.0), (-0.7622, -0.6777, -1.049), (-0.7622, -0.9211, -1.049), (0.7622, 0.9211, -1.049), (-0.7622, 0.9211, -1.049), (0.7622, 0.6847, -1.049), (0.7622, -0.9211, -1.049), (0.7622, -0.6777, -1.049), (-0.7622, 0.6847, -1.049)], [], [(18, 16, 3, 2), (2, 3, 7, 6), (15, 13, 5, 4), (4, 5, 1, 0), (15, 4, 25, 26), (13, 14, 1, 5), (19, 16, 9, 11), (18, 17, 10, 8), (17, 19, 11, 10), (12, 14, 9, 8), (0, 1, 14, 12), (11, 9, 14, 13), (8, 10, 15, 12), (10, 11, 13, 15), (6, 7, 19, 17), (6, 17, 24, 22), (7, 3, 16, 19), (8, 9, 16, 18), (20, 26, 25, 21), (23, 22, 24, 27), (4, 0, 21, 25), (18, 2, 23, 27), (12, 15, 26, 20), (2, 6, 22, 23), (17, 18, 27, 24), (0, 12, 20, 21)])
_uv = me_cube_006.uv_layers.new(name='UVMap')
_uv.uv.foreach_set('vector', [0.375, 0.1875, 0.625, 0.1875, 0.625, 0.25, 0.375, 0.25, 0.375, 0.25, 0.625, 0.25, 0.625, 0.5, 0.375, 0.5, 0.375, 0.6875, 0.625, 0.6875, 0.625, 0.75, 0.375, 0.75, 0.375, 0.75, 0.625, 0.75, 0.625, 1.0, 0.375, 1.0, 0.375, 0.6875, 0.375, 0.75, 0.375, 0.75, 0.375, 0.6875, 0.625, 0.6875, 0.875, 0.6875, 0.875, 0.75, 0.625, 0.75, 0.625, 0.5625, 0.875, 0.5625, 0.875, 0.625, 0.625, 0.625, 0.125, 0.5625, 0.375, 0.5625, 0.375, 0.625, 0.125, 0.625, 0.375, 0.5625, 0.625, 0.5625, 0.625, 0.625, 0.375, 0.625, 0.375, 0.0625, 0.625, 0.0625, 0.625, 0.125, 0.375, 0.125, 0.375, 0.0, 0.625, 0.0, 0.625, 0.0625, 0.375, 0.0625, 0.625, 0.625, 0.875, 0.625, 0.875, 0.6875, 0.625, 0.6875, 0.125, 0.625, 0.375, 0.625, 0.375, 0.6875, 0.125, 0.6875, 0.375, 0.625, 0.625, 0.625, 0.625, 0.6875, 0.375, 0.6875, 0.375, 0.5, 0.625, 0.5, 0.625, 0.5625, 0.375, 0.5625, 0.375, 0.5, 0.375, 0.5625, 0.375, 0.5625, 0.375, 0.5, 0.625, 0.5, 0.875, 0.5, 0.875, 0.5625, 0.625, 0.5625, 0.375, 0.125, 0.625, 0.125, 0.625, 0.1875, 0.375, 0.1875, 0.125, 0.6875, 0.375, 0.6875, 0.375, 0.75, 0.125, 0.75, 0.125, 0.5, 0.375, 0.5, 0.375, 0.5625, 0.125, 0.5625, 0.375, 0.75, 0.375, 1.0, 0.375, 1.0, 0.375, 0.75, 0.375, 0.1875, 0.375, 0.25, 0.375, 0.25, 0.375, 0.1875, 0.125, 0.6875, 0.375, 0.6875, 0.375, 0.6875, 0.125, 0.6875, 0.375, 0.25, 0.375, 0.5, 0.375, 0.5, 0.375, 0.25, 0.375, 0.5625, 0.125, 0.5625, 0.125, 0.5625, 0.375, 0.5625, 0.375, 0.0, 0.375, 0.0625, 0.375, 0.0625, 0.375, 0.0])
me_cube_006.materials.append(mat_material)
me_cube_006.use_remesh_preserve_volume = False
me_cube_006.use_remesh_preserve_attributes = False
me_cube_006.use_mirror_vertex_groups = False
me_cube_006.update()
me_cylinder = bpy.data.meshes.new('Cylinder')
me_cylinder.from_pydata([(0.0, 0.74, -1.0), (0.007493, 0.7653, 1.099), (0.2673, 0.69, -1.0), (0.4346, 0.6745, 1.099), (0.4985, 0.5469, -1.0), (0.7878, 0.4179, 1.099), (0.6624, 0.3298, -1.0), (1.006, 0.03977, 1.099), (0.7368, 0.06828, -1.0), (1.005, -0.008789, 1.603), (0.7118, -0.2025, -1.0), (0.8703, -0.442, 1.603), (0.5905, -0.4459, -1.0), (0.6543, -0.7808, -0.524), (0.3896, -0.6292, -1.0), (0.4383, -0.9328, -0.524), (0.136, -0.7274, -1.0), (0.2222, -1.007, -0.524), (-0.136, -0.7274, -1.0), (-0.2099, -1.007, -0.524), (-0.3896, -0.6292, -1.0), (-0.4259, -0.9328, -0.524), (-0.5905, -0.4459, -1.0), (-0.6419, -0.7808, -0.524), (-0.7118, -0.2025, -1.0), (-0.858, -0.442, 1.603), (-0.7368, 0.06828, -1.0), (-0.9925, -0.008789, 1.603), (-0.6624, 0.3298, -1.0), (-0.9911, 0.03977, 1.099), (-0.4985, 0.5469, -1.0), (-0.7728, 0.4179, 1.099), (-0.2673, 0.69, -1.0), (-0.4196, 0.6745, 1.099), (1.49e-08, -0.7274, -1.0), (0.006176, -1.029, -0.524)], [], [(0, 1, 3, 2), (2, 3, 5, 4), (4, 5, 7, 6), (6, 7, 9, 8), (8, 9, 11, 10), (10, 11, 13, 12), (12, 13, 15, 14), (14, 15, 17, 16), (34, 35, 19, 18), (18, 19, 21, 20), (20, 21, 23, 22), (22, 23, 25, 24), (24, 25, 27, 26), (26, 27, 29, 28), (28, 29, 31, 30), (30, 31, 33, 32), (32, 33, 1, 0), (16, 17, 35, 34), (2, 4, 6, 8, 10, 12, 14, 16, 34, 18, 20, 22, 24, 26, 28, 30, 32, 0)])
_uv = me_cylinder.uv_layers.new(name='UVMap')
_uv.uv.foreach_set('vector', [1.0, 0.0, 1.0, 1.0, 0.9412, 1.0, 0.9412, 0.0, 0.9412, 0.0, 0.9412, 1.0, 0.8824, 1.0, 0.8824, 0.0, 0.8824, 0.0, 0.8824, 1.0, 0.8235, 1.0, 0.8235, 0.0, 0.8235, 0.0, 0.8235, 1.0, 0.7647, 1.0, 0.7647, 0.0, 0.7647, 0.0, 0.7647, 1.0, 0.7059, 1.0, 0.7059, 0.0, 0.7059, 0.0, 0.7059, 1.0, 0.6471, 1.0, 0.6471, 0.0, 0.6471, 0.0, 0.6471, 1.0, 0.5882, 1.0, 0.5882, 0.0, 0.5882, 0.0, 0.5882, 1.0, 0.5294, 1.0, 0.5294, 0.0, 0.5, 0.0, 0.5, 1.0, 0.4706, 1.0, 0.4706, 0.0, 0.4706, 0.0, 0.4706, 1.0, 0.4118, 1.0, 0.4118, 0.0, 0.4118, 0.0, 0.4118, 1.0, 0.3529, 1.0, 0.3529, 0.0, 0.3529, 0.0, 0.3529, 1.0, 0.2941, 1.0, 0.2941, 0.0, 0.2941, 0.0, 0.2941, 1.0, 0.2353, 1.0, 0.2353, 0.0, 0.2353, 0.0, 0.2353, 1.0, 0.1765, 1.0, 0.1765, 0.0, 0.1765, 0.0, 0.1765, 1.0, 0.1176, 1.0, 0.1176, 0.0, 0.1176, 0.0, 0.1176, 1.0, 0.05882, 1.0, 0.05882, 0.0, 0.05882, 0.0, 0.05882, 1.0, 5.215e-08, 1.0, 5.215e-08, 0.0, 0.5294, 0.0, 0.5294, 1.0, 0.5, 1.0, 0.5, 0.0, 0.9412, 0.0, 0.8824, 0.0, 0.8235, 0.0, 0.7647, 0.0, 0.7059, 0.0, 0.6471, 0.0, 0.5882, 0.0, 0.5294, 0.0, 0.5, 0.0, 0.4706, 0.0, 0.4118, 0.0, 0.3529, 0.0, 0.2941, 0.0, 0.2353, 0.0, 0.1765, 0.0, 0.1176, 0.0, 0.05882, 0.0, 5.215e-08, 0.0])
me_cylinder.materials.append(mat_blackpocket)
me_cylinder.use_remesh_preserve_volume = False
me_cylinder.use_remesh_preserve_attributes = False
me_cylinder.use_mirror_vertex_groups = False
me_cylinder.update()

# ---- objects
ob_ballextentsformirror = bpy.data.objects.new('BallExtentsForMirror', me_cube_007)
ob_fullcloth = bpy.data.objects.new('FullCloth', me_cube_001)
ob_cornermetal = bpy.data.objects.new('CornerMetal', me_cube_004)
ob_room = bpy.data.objects.new('Room', me_cube_005)
ob_northwall = bpy.data.objects.new('northwall', me_cube_009)
ob_endrail = bpy.data.objects.new('EndRail', me_cube_002)
ob_endcushion = bpy.data.objects.new('EndCushion', me_cube)
ob_cube = bpy.data.objects.new('Cube', me_cube_008)
ob_siderail = bpy.data.objects.new('SideRail', me_cube_003)
ob_sidecushion = bpy.data.objects.new('SideCushion', me_sidecushion)
ob_legs = bpy.data.objects.new('Legs', me_cube_006)
ob_centercup = bpy.data.objects.new('centercup', me_cylinder)

# ---- transforms, parenting, visibility, modifiers, constraints
ob_ballextentsformirror.location = (0.0, 0.0, -3.425)
ob_ballextentsformirror.scale = (22.0, 11.0, 1.0)
ob_ballextentsformirror.display_type = 'WIRE'
ob_ballextentsformirror.lineart.crease_threshold = 0.0
ob_fullcloth.location = (0.0, 0.0, -0.75)
ob_fullcloth.scale = (23.0, 12.0, 0.25)
ob_fullcloth.show_texture_space = True
ob_fullcloth.show_wire = True
ob_fullcloth.lineart.crease_threshold = 0.0
ob_cornermetal.location = (23.53, -12.46, -0.5091)
ob_cornermetal.scale = (1.595, 1.595, 1.44)
ob_cornermetal.show_wire = True
ob_cornermetal.show_all_edges = True
ob_cornermetal.lineart.crease_threshold = 0.0
_m = ob_cornermetal.modifiers.new('Mirror', 'MIRROR')
_m.use_axis = (True, True, False)
_m.mirror_object = ob_ballextentsformirror
_m = ob_cornermetal.modifiers.new('Auto Smooth', 'NODES')
_m.node_group = ng_auto_smooth
_gi = [s.identifier for s in ng_auto_smooth.interface.items_tree if s.item_type == 'SOCKET' and s.in_out == 'INPUT']
_m[_gi[1]] = 0.5236  # Angle
ob_room.location = (0.04568, -0.131, -0.5)
ob_room.scale = (107.7, 67.96, 13.64)
ob_room.lineart.crease_threshold = 0.0
ob_northwall.location = (0.04568, -0.131, -0.5)
ob_northwall.scale = (107.7, 67.96, 13.64)
ob_northwall.lineart.crease_threshold = 0.0
ob_endrail.location = (23.28, -9.951, -0.119)
ob_endrail.lineart.crease_threshold = 0.0
_m = ob_endrail.modifiers.new('Mirror', 'MIRROR')
_m.use_axis = (True, True, False)
_m.mirror_object = ob_ballextentsformirror
ob_endcushion.location = (23.5, -5.174, -0.12)
ob_endcushion.scale = (1.0, 5.175, 0.3758)
ob_endcushion.lineart.crease_threshold = 0.0
_m = ob_endcushion.modifiers.new('Mirror', 'MIRROR')
_m.use_axis = (True, True, False)
_m.mirror_object = ob_ballextentsformirror
ob_cube.location = (0.0, -13.12, -1.0)
ob_cube.scale = (0.8642, 1.0, 1.257)
ob_cube.lineart.crease_threshold = 0.0
_m = ob_cube.modifiers.new('Mirror', 'MIRROR')
_m.use_axis = (False, True, False)
_m.mirror_object = ob_ballextentsformirror
ob_siderail.location = (20.89, -12.28, -0.119)
ob_siderail.rotation_euler = (0.0, -0.0, 1.571)
ob_siderail.scale = (-1.0, 1.0, 1.0)
ob_siderail.lineart.crease_threshold = 0.0
_m = ob_siderail.modifiers.new('Mirror', 'MIRROR')
_m.use_axis = (True, True, False)
_m.mirror_object = ob_ballextentsformirror
ob_sidecushion.location = (16.11, -12.5, -0.12)
ob_sidecushion.rotation_euler = (0.0, -0.0, 1.571)
ob_sidecushion.scale = (-1.0, 5.175, 0.3758)
ob_sidecushion.lineart.crease_threshold = 0.0
_m = ob_sidecushion.modifiers.new('Mirror', 'MIRROR')
_m.use_axis = (True, True, False)
_m.mirror_object = ob_ballextentsformirror
ob_legs.location = (14.48, -0.131, -9.469)
ob_legs.scale = (2.39, 11.09, 4.69)
ob_legs.lineart.crease_threshold = 0.0
_m = ob_legs.modifiers.new('Mirror', 'MIRROR')
_m.mirror_object = ob_ballextentsformirror
ob_centercup.location = (-0.006176, -11.9, -2.099)
ob_centercup.lineart.crease_threshold = 0.0
_m = ob_centercup.modifiers.new('Mirror', 'MIRROR')
_m.use_axis = (False, True, False)
_m.mirror_object = ob_ballextentsformirror

# ---- collection membership
scene.collection.objects.link(ob_ballextentsformirror)
scene.collection.objects.link(ob_fullcloth)
scene.collection.objects.link(ob_cornermetal)
scene.collection.objects.link(ob_room)
scene.collection.objects.link(ob_northwall)
col_ends.objects.link(ob_endrail)
col_ends.objects.link(ob_endcushion)
col_ends.objects.link(ob_cube)
col_sides.objects.link(ob_siderail)
col_sides.objects.link(ob_sidecushion)
col_sides.objects.link(ob_legs)
col_sides.objects.link(ob_centercup)

# ---- scene / render settings (as saved in the file)
scene.frame_start = 1; scene.frame_end = 250; scene.frame_set(1)
scene.render.engine = 'BLENDER_EEVEE_NEXT'
scene.render.use_border = True
scene.cycles.use_denoising = False
scene.cycles.samples = 128
scene.cycles.sampling_pattern = 'TABULATED_SOBOL'
scene.cycles.use_adaptive_sampling = False
scene.cycles.use_light_tree = False
scene.view_settings.view_transform = 'Filmic'
bpy.context.view_layer.update()

# ---- added for rendering (the .blend has no active camera and no usable light): camera, sun
cam_auto = bpy.data.cameras.new('AutoCamera')
cam_auto.lens = 50.0
cam_auto.sensor_width = 36.0
cam_auto.clip_end = 4219.27
ob_auto_camera = bpy.data.objects.new('AutoCamera', cam_auto)
scene.collection.objects.link(ob_auto_camera)
ob_auto_camera.location = (240.461, -288.629, 203.622)
ob_auto_camera.rotation_euler = (1.09748, -7.21219e-08, 0.694738)
scene.camera = ob_auto_camera
light_auto_sun = bpy.data.lights.new('AutoSun', 'SUN')
light_auto_sun.energy = 3.0
light_auto_sun.angle = 0.0523599
ob_auto_sun = bpy.data.objects.new('AutoSun', light_auto_sun)
scene.collection.objects.link(ob_auto_sun)
ob_auto_sun.rotation_euler = (0.872665, 0.174533, 0.523599)
bpy.context.view_layer.update()
